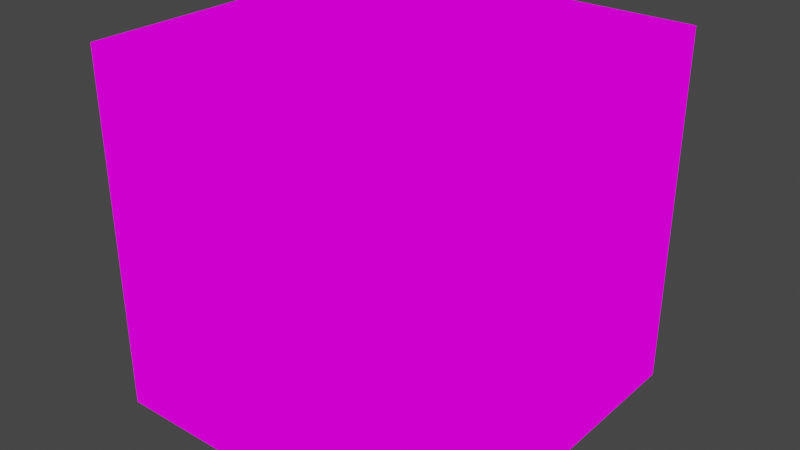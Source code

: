 # Source: Cobblestone.blend  (saved by Blender 2.91.10; exported with 4.5.12 LTS)
import bpy
from mathutils import Matrix  # noqa: F401  (used for matrix-valued properties, if any)

bpy.ops.wm.read_factory_settings(use_empty=True)
scene = bpy.context.scene
scene.name = 'Scene'

# ---- collections
col_collection = bpy.data.collections.new('Collection'); scene.collection.children.link(col_collection)

# ---- images (referenced by path relative to the original .blend; pixels are not part of the script)
import os
ASSET_DIR = os.environ.get("B2B_ASSET_DIR", "")  # directory of the original .blend (textures are referenced by path, not embedded)
HERE = os.path.dirname(os.path.abspath(__file__))  # packed textures are extracted next to this script under _unpacked/

def load_image(name, relpath, width, height, colorspace="sRGB"):
    """Load a texture the original file referenced (path relative to the .blend, or extracted next to this script)."""
    p = next((c for c in (os.path.join(HERE, relpath), os.path.join(ASSET_DIR, relpath)) if relpath and os.path.exists(c)), "")
    if p:
        img = bpy.data.images.load(p, check_existing=True)
        img.name = name
    else:  # same state as the original file: an image datablock whose file is absent (Cycles renders it pink)
        img = bpy.data.images.new(name, width, height)
        img.source = "FILE"
        img.filepath = "//" + (relpath or name)
    img.colorspace_settings.name = colorspace
    return img
img_cobblestone_png = load_image('cobblestone.png', 'cobblestone.png', 1024, 1024, 'sRGB')

# ---- materials (node trees are filled in below, after node groups)
mat_material_001 = bpy.data.materials.new('Material.001')
mat_material_001.use_transparent_shadow = False

# ---- material node trees
mat_material_001.use_nodes = True; mat_material_001.node_tree.nodes.clear()
_N = mat_material_001.node_tree.nodes; _L = mat_material_001.node_tree.links
n0 = _N.new('ShaderNodeOutputMaterial'); n0.name = 'Material Output'; n0.location = (300, 300)
n1 = _N.new('ShaderNodeTexImage'); n1.name = 'Image Texture'; n1.location = (-3, 296)
n1.image = img_cobblestone_png
n1.interpolation = 'Closest'
_L.new(n1.outputs[0], n0.inputs[0])
n0.is_active_output = True

# ---- world
world_world = bpy.data.worlds.new('World'); scene.world = world_world
world_world.use_nodes = True; world_world.node_tree.nodes.clear()
_N = world_world.node_tree.nodes; _L = world_world.node_tree.links
n0 = _N.new('ShaderNodeOutputWorld'); n0.name = 'World Output'; n0.location = (300, 300)
n1 = _N.new('ShaderNodeBackground'); n1.name = 'Background'; n1.location = (10, 300)
n1.inputs[0].default_value = (0.05088, 0.05088, 0.05088, 1.0)
_L.new(n1.outputs[0], n0.inputs[0])
n0.is_active_output = True
world_world.color = (0.05088, 0.05088, 0.05088)
world_world.use_sun_shadow = False
world_world.sun_shadow_jitter_overblur = 0.0

# ---- meshes
me_cube = bpy.data.meshes.new('Cube')
me_cube.from_pydata([(-1.0, -1.0, -1.0), (-1.0, -1.0, 1.0), (-1.0, 1.0, -1.0), (-1.0, 1.0, 1.0), (1.0, -1.0, -1.0), (1.0, -1.0, 1.0), (1.0, 1.0, -1.0), (1.0, 1.0, 1.0)], [], [(0, 1, 3, 2), (2, 3, 7, 6), (6, 7, 5, 4), (4, 5, 1, 0), (2, 6, 4, 0), (7, 3, 1, 5)])
_uv = me_cube.uv_layers.new(name='UVMap')
_uv.uv.foreach_set('vector', [1.0, 1.0, 0.0, 1.0, 2.98e-08, 0.0, 1.0, 5.96e-08, 1.0, 1.0, 0.0, 1.0, 2.98e-08, 0.0, 1.0, 5.96e-08, 1.0, 1.0, 0.0, 1.0, 2.98e-08, 0.0, 1.0, 5.96e-08, 1.0, 1.0, 0.0, 1.0, 2.98e-08, 0.0, 1.0, 5.96e-08, 1.0, 1.0, 0.0, 1.0, 2.98e-08, 0.0, 1.0, 5.96e-08, 1.0, 1.0, 0.0, 1.0, 2.98e-08, 0.0, 1.0, 5.96e-08])
me_cube.materials.append(mat_material_001)
me_cube.use_remesh_fix_poles = True
me_cube.use_remesh_preserve_attributes = False
me_cube.use_mirror_vertex_groups = False
me_cube.update()

# ---- objects
ob_cube = bpy.data.objects.new('Cube', me_cube)

# ---- transforms, parenting, visibility, modifiers, constraints
ob_cube.location = (0.0, 0.0, 0.0)
ob_cube.lineart.crease_threshold = 0.0

# ---- collection membership
col_collection.objects.link(ob_cube)

# ---- scene / render settings (as saved in the file)
scene.frame_start = 1; scene.frame_end = 250; scene.frame_set(51)
scene.render.engine = 'BLENDER_EEVEE_NEXT'
scene.cycles.use_denoising = False
scene.cycles.samples = 128
scene.cycles.sampling_pattern = 'TABULATED_SOBOL'
scene.cycles.use_adaptive_sampling = False
scene.cycles.use_light_tree = False
scene.view_settings.view_transform = 'Filmic'
bpy.context.view_layer.update()

# ---- added for rendering (the .blend has no active camera and no usable light): camera, sun
cam_auto = bpy.data.cameras.new('AutoCamera')
cam_auto.lens = 50.0
cam_auto.sensor_width = 36.0
cam_auto.clip_end = 1000.0
ob_auto_camera = bpy.data.objects.new('AutoCamera', cam_auto)
scene.collection.objects.link(ob_auto_camera)
ob_auto_camera.location = (3.20507, -3.84609, 2.56406)
ob_auto_camera.rotation_euler = (1.09748, -7.21219e-08, 0.694738)
scene.camera = ob_auto_camera
light_auto_sun = bpy.data.lights.new('AutoSun', 'SUN')
light_auto_sun.energy = 3.0
light_auto_sun.angle = 0.0523599
ob_auto_sun = bpy.data.objects.new('AutoSun', light_auto_sun)
scene.collection.objects.link(ob_auto_sun)
ob_auto_sun.rotation_euler = (0.872665, 0.174533, 0.523599)
bpy.context.view_layer.update()
